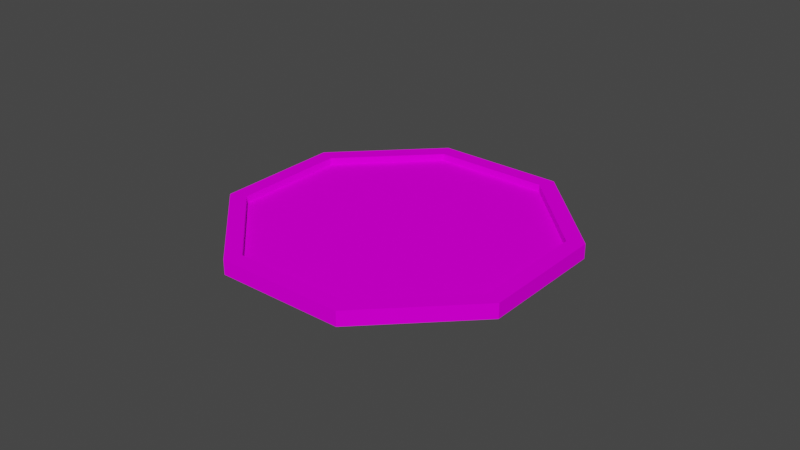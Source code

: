 # Source: winhex.blend  (saved by Blender 3.0.42; exported with 4.5.12 LTS)
import bpy
from mathutils import Matrix  # noqa: F401  (used for matrix-valued properties, if any)

bpy.ops.wm.read_factory_settings(use_empty=True)
scene = bpy.context.scene
scene.name = 'Scene'

# ---- collections
col_winhex = bpy.data.collections.new('winhex'); scene.collection.children.link(col_winhex)

# ---- images (referenced by path relative to the original .blend; pixels are not part of the script)
import os
ASSET_DIR = os.environ.get("B2B_ASSET_DIR", "")  # directory of the original .blend (textures are referenced by path, not embedded)
HERE = os.path.dirname(os.path.abspath(__file__))  # packed textures are extracted next to this script under _unpacked/

def load_image(name, relpath, width, height, colorspace="sRGB"):
    """Load a texture the original file referenced (path relative to the .blend, or extracted next to this script)."""
    p = next((c for c in (os.path.join(HERE, relpath), os.path.join(ASSET_DIR, relpath)) if relpath and os.path.exists(c)), "")
    if p:
        img = bpy.data.images.load(p, check_existing=True)
        img.name = name
    else:  # same state as the original file: an image datablock whose file is absent (Cycles renders it pink)
        img = bpy.data.images.new(name, width, height)
        img.source = "FILE"
        img.filepath = "//" + (relpath or name)
    img.colorspace_settings.name = colorspace
    return img
img_wintrim_png = load_image('WINTRIM.png', 'WINTRIM.png', 1024, 1024, 'sRGB')
img_winslot_png = load_image('WINSLOT.png', 'WINSLOT.png', 1024, 1024, 'sRGB')
img_winpain_png = load_image('WINPAIN.png', 'WINPAIN.png', 1024, 1024, 'sRGB')

# ---- materials (node trees are filled in below, after node groups)
mat_wintrim = bpy.data.materials.new('wintrim')
mat_wintrim.use_backface_culling = True
mat_wintrim.use_transparent_shadow = False
mat_winslot = bpy.data.materials.new('winslot')
mat_winslot.use_backface_culling = True
mat_winslot.use_transparent_shadow = False
mat_winpain = bpy.data.materials.new('winpain')
mat_winpain.use_transparent_shadow = False

# ---- material node trees
mat_wintrim.use_nodes = True; mat_wintrim.node_tree.nodes.clear()
_N = mat_wintrim.node_tree.nodes; _L = mat_wintrim.node_tree.links
n0 = _N.new('ShaderNodeOutputMaterial'); n0.name = 'Material Output'; n0.location = (300, 300)
n1 = _N.new('ShaderNodeBsdfDiffuse'); n1.name = 'Diffuse BSDF'; n1.location = (50, 300)
n2 = _N.new('ShaderNodeTexImage'); n2.name = 'Image Texture'; n2.location = (-290, 300)
n2.image = img_wintrim_png
_L.new(n1.outputs[0], n0.inputs[0])
_L.new(n2.outputs[0], n1.inputs[0])
n0.is_active_output = True
mat_winslot.use_nodes = True; mat_winslot.node_tree.nodes.clear()
_N = mat_winslot.node_tree.nodes; _L = mat_winslot.node_tree.links
n0 = _N.new('ShaderNodeOutputMaterial'); n0.name = 'Material Output'; n0.location = (300, 300)
n1 = _N.new('ShaderNodeBsdfDiffuse'); n1.name = 'Diffuse BSDF'; n1.location = (50, 300)
n2 = _N.new('ShaderNodeTexImage'); n2.name = 'Image Texture'; n2.location = (-290, 300)
n2.image = img_winslot_png
_L.new(n1.outputs[0], n0.inputs[0])
_L.new(n2.outputs[0], n1.inputs[0])
n0.is_active_output = True
mat_winpain.use_nodes = True; mat_winpain.node_tree.nodes.clear()
_N = mat_winpain.node_tree.nodes; _L = mat_winpain.node_tree.links
n0 = _N.new('ShaderNodeOutputMaterial'); n0.name = 'Material Output'; n0.location = (300, 300)
n1 = _N.new('ShaderNodeBsdfDiffuse'); n1.name = 'Diffuse BSDF'; n1.location = (50, 300)
n2 = _N.new('ShaderNodeTexImage'); n2.name = 'Image Texture'; n2.location = (-290, 300)
n2.image = img_winpain_png
_L.new(n1.outputs[0], n0.inputs[0])
_L.new(n2.outputs[0], n1.inputs[0])
n0.is_active_output = True

# ---- world
world_world = bpy.data.worlds.new('World'); scene.world = world_world
world_world.use_nodes = True; world_world.node_tree.nodes.clear()
_N = world_world.node_tree.nodes; _L = world_world.node_tree.links
n0 = _N.new('ShaderNodeOutputWorld'); n0.name = 'World Output'; n0.location = (300, 300)
n1 = _N.new('ShaderNodeBackground'); n1.name = 'Background'; n1.location = (10, 300)
n1.inputs[0].default_value = (0.05088, 0.05088, 0.05088, 1.0)
_L.new(n1.outputs[0], n0.inputs[0])
n0.is_active_output = True
world_world.color = (0.05088, 0.05088, 0.05088)
world_world.use_sun_shadow = False
world_world.sun_shadow_jitter_overblur = 0.0

# ---- meshes
me_cylinder = bpy.data.meshes.new('Cylinder')
me_cylinder.from_pydata([(0.0, 4.583, -0.2), (0.0, 4.583, 0.2), (3.24, 3.24, -0.2), (3.24, 3.24, 0.2), (4.583, -2.003e-07, -0.2), (4.583, -2.003e-07, 0.2), (3.24, -3.24, -0.2), (3.24, -3.24, 0.2), (-4.006e-07, -4.583, -0.2), (-4.006e-07, -4.583, 0.2), (-3.24, -3.24, -0.2), (-3.24, -3.24, 0.2), (-4.583, 5.465e-08, -0.2), (-4.583, 5.465e-08, 0.2), (-3.24, 3.24, -0.2), (-3.24, 3.24, 0.2), (0.0, 4.124, -0.2), (0.0, 4.124, 0.2), (2.916, 2.916, -0.2), (2.916, 2.916, 0.2), (4.124, -1.803e-07, -0.2), (4.124, -1.803e-07, 0.2), (2.916, -2.916, -0.2), (2.916, -2.916, 0.2), (-3.606e-07, -4.124, -0.2), (-3.606e-07, -4.124, 0.2), (-2.916, -2.916, -0.2), (-2.916, -2.916, 0.2), (-4.124, 4.918e-08, -0.2), (-4.124, 4.918e-08, 0.2), (-2.916, 2.916, -0.2), (-2.916, 2.916, 0.2)], [], [(0, 1, 3, 2), (2, 3, 5, 4), (4, 5, 7, 6), (6, 7, 9, 8), (8, 9, 11, 10), (10, 11, 13, 12), (12, 13, 15, 14), (14, 15, 1, 0), (13, 11, 27, 29), (17, 1, 15, 31), (24, 8, 10, 26), (28, 12, 14, 30), (18, 19, 17, 16), (21, 19, 18, 20), (21, 20, 22, 23), (25, 23, 22, 24), (24, 26, 27, 25), (27, 26, 28, 29), (30, 31, 29, 28), (31, 30, 16, 17), (15, 13, 29, 31), (27, 11, 9, 25), (25, 9, 7, 23), (23, 7, 5, 21), (21, 5, 3, 19), (19, 3, 1, 17), (26, 10, 12, 28), (30, 14, 0, 16), (16, 0, 2, 18), (18, 2, 4, 20), (20, 4, 6, 22), (22, 6, 8, 24)])
me_cylinder.polygons.foreach_set('material_index', [0, 0, 0, 0, 0, 0, 0, 0, 0, 0, 0, 0, 1, 1, 1, 1, 1, 1, 1, 1, 0, 0, 0, 0, 0, 0, 0, 0, 0, 0, 0, 0])
_uv = me_cylinder.uv_layers.new(name='UVMap')
_uv.uv.foreach_set('vector', [0.0, 0.0, 1.0, 0.0, 1.0, 1.0, 0.0, 1.0, 0.0, 0.0, 1.0, 0.0, 1.0, 1.0, 0.0, 1.0, 0.0, 0.0, 1.0, 0.0, 1.0, 1.0, 0.0, 1.0, 0.0, 0.0, 1.0, 0.0, 1.0, 1.0, 0.0, 1.0, 0.0, 0.0, 1.0, 0.0, 1.0, 1.0, 0.0, 1.0, 0.0, 0.0, 1.0, 0.0, 1.0, 1.0, 0.0, 1.0, 0.0, 0.0, 1.0, 0.0, 1.0, 1.0, 0.0, 1.0, 9.306e-07, 0.0, 1.0, 0.0, 1.0, 1.0, 0.0, 1.0, 1.0, 0.0, 1.0, 1.0, 0.0, 0.95, 1.007e-06, 0.05, 0.0, 0.05, 1.0, 0.0, 1.0, 1.0, 0.0, 0.95, 0.0, 0.05, 1.0, 0.0, 1.0, 1.0, 1.007e-06, 0.95, 0.0, 0.05, 1.0, 0.0, 1.0, 1.0, 0.0, 0.95, 0.0, 0.0, 1.0, 0.0, 1.0, 1.0, 0.0, 1.0, 1.0, 0.0, 1.0, 1.0, 0.0, 1.0, 0.0, 0.0, 0.0, 0.0, 1.0, 0.0, 1.0, 1.0, 0.0, 1.0, 1.0, 0.0, 1.0, 1.0, 0.0, 1.0, 1.117e-06, 0.0, 1.0, 0.0, 1.0, 1.0, 0.0, 1.0, 0.0, 0.0, 0.0, 0.0, 1.0, 0.0, 1.0, 1.0, 0.0, 1.0, 0.0, 0.0, 1.0, 0.0, 1.0, 1.0, 0.0, 1.0, 0.0, 0.0, 1.0, 0.0, 1.0, 1.0, 0.0, 1.0, 1.0, 0.0, 1.0, 1.0, 0.0, 0.95, 0.0, 0.05, 1.007e-06, 0.05, 1.0, 0.0, 1.0, 1.0, 0.0, 0.95, 0.0, 0.05, 1.0, 0.0, 1.0, 1.0, 0.0, 0.95, 0.0, 0.05, 1.0, 0.0, 1.0, 1.0, 0.0, 0.95, 0.0, 0.05, 1.0, 0.0, 1.0, 1.0, 0.0, 0.95, 0.0, 0.05, 1.0, 0.0, 1.0, 1.0, 1.007e-06, 0.95, 0.0, 0.05, 1.0, 0.0, 1.0, 1.0, 0.0, 0.95, 0.0, 0.05, 1.0, 0.0, 1.0, 1.0, 0.0, 0.95, 2.015e-06, 0.05, 1.0, 0.0, 1.0, 1.0, 0.0, 0.95, 0.0, 0.05, 1.0, 0.0, 1.0, 1.0, 0.0, 0.95, 0.0, 0.05, 1.0, 0.0, 1.0, 1.0, 0.0, 0.95, 0.0, 0.05, 1.0, 0.0, 1.0, 1.0, 0.0, 0.95])
me_cylinder.materials.append(mat_wintrim)
me_cylinder.materials.append(mat_winslot)
me_cylinder.use_remesh_fix_poles = True
me_cylinder.use_remesh_preserve_attributes = False
me_cylinder.update()
me_cylinder_002 = bpy.data.meshes.new('Cylinder.002')
me_cylinder_002.from_pydata([(0.0, 4.124, 0.0), (2.916, 2.916, 0.0), (4.124, -1.803e-07, 0.0), (2.916, -2.916, 0.0), (-3.606e-07, -4.124, 0.0), (-2.916, -2.916, 0.0), (-4.124, 4.918e-08, 0.0), (-2.916, 2.916, 0.0)], [], [(1, 0, 7, 6, 5, 4, 3, 2)])
_uv = me_cylinder_002.uv_layers.new(name='UVMap')
_uv.uv.foreach_set('vector', [0.7071, 1.0, 0.2929, 1.0, 0.0, 0.7071, 0.0, 0.2929, 0.2929, 0.0, 0.7071, 0.0, 1.0, 0.2929, 1.0, 0.7071])
me_cylinder_002.materials.append(mat_winpain)
me_cylinder_002.use_remesh_fix_poles = True
me_cylinder_002.use_remesh_preserve_attributes = False
me_cylinder_002.update()

# ---- objects
ob_frame = bpy.data.objects.new('frame', me_cylinder)
ob_glass = bpy.data.objects.new('glass', me_cylinder_002)

# ---- transforms, parenting, visibility, modifiers, constraints
ob_frame.location = (0.0, 0.0, 0.0)
ob_frame.rotation_euler = (0.0, 0.0, 0.3927)
ob_glass.location = (0.0, 0.0, 0.0)
ob_glass.rotation_euler = (0.0, 0.0, 0.3927)

# ---- collection membership
col_winhex.objects.link(ob_frame)
col_winhex.objects.link(ob_glass)

# ---- scene / render settings (as saved in the file)
scene.frame_start = 1; scene.frame_end = 250; scene.frame_set(1)
scene.render.engine = 'BLENDER_EEVEE_NEXT'
scene.cycles.use_denoising = False
scene.cycles.sampling_pattern = 'TABULATED_SOBOL'
scene.cycles.use_light_tree = False
scene.view_settings.view_transform = 'Filmic'
bpy.context.view_layer.update()

# ---- added for rendering (the .blend has no active camera and no usable light): camera, sun
cam_auto = bpy.data.cameras.new('AutoCamera')
cam_auto.lens = 50.0
cam_auto.sensor_width = 36.0
cam_auto.clip_end = 1000.0
ob_auto_camera = bpy.data.objects.new('AutoCamera', cam_auto)
scene.collection.objects.link(ob_auto_camera)
ob_auto_camera.location = (15.6728, -18.8074, 12.5383)
ob_auto_camera.rotation_euler = (1.09748, -7.21219e-08, 0.694738)
scene.camera = ob_auto_camera
light_auto_sun = bpy.data.lights.new('AutoSun', 'SUN')
light_auto_sun.energy = 3.0
light_auto_sun.angle = 0.0523599
ob_auto_sun = bpy.data.objects.new('AutoSun', light_auto_sun)
scene.collection.objects.link(ob_auto_sun)
ob_auto_sun.rotation_euler = (0.872665, 0.174533, 0.523599)
bpy.context.view_layer.update()
